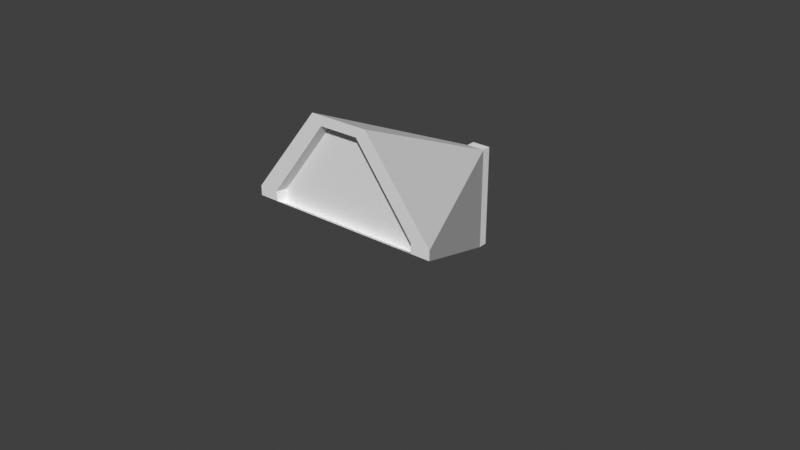 # Source: door_dungeon.blend  (saved by Blender 3.0.42; exported with 4.5.12 LTS)
import bpy
from mathutils import Matrix  # noqa: F401  (used for matrix-valued properties, if any)

bpy.ops.wm.read_factory_settings(use_empty=True)
scene = bpy.context.scene
scene.name = 'Scene'

# ---- collections
col_collection = bpy.data.collections.new('Collection'); scene.collection.children.link(col_collection)

# ---- world
world_world = bpy.data.worlds.new('World'); scene.world = world_world
world_world.use_nodes = True; world_world.node_tree.nodes.clear()
_N = world_world.node_tree.nodes; _L = world_world.node_tree.links
n0 = _N.new('ShaderNodeOutputWorld'); n0.name = 'World Output'; n0.location = (300, 300)
n1 = _N.new('ShaderNodeBackground'); n1.name = 'Background'; n1.location = (10, 300)
n1.inputs[0].default_value = (0.05088, 0.05088, 0.05088, 1.0)
_L.new(n1.outputs[0], n0.inputs[0])
n0.is_active_output = True
world_world.color = (0.05088, 0.05088, 0.05088)
world_world.use_sun_shadow = False
world_world.sun_shadow_jitter_overblur = 0.0

# ---- meshes
me_plane_002 = bpy.data.meshes.new('Plane.002')
me_plane_002.from_pydata([(-0.9, 0.0, -0.1), (0.0, 0.0, -0.1), (-0.2, 0.0, 0.9), (0.0, 0.0, 0.9), (-0.2, -0.1, 0.9), (-0.9, -0.1, -0.05), (0.0, -0.1, -0.05), (0.0, -0.1, 0.9)], [], [(2, 1, 0), (6, 4, 5), (2, 7, 3), (1, 5, 0), (3, 6, 1), (2, 5, 4), (2, 3, 1), (6, 7, 4), (2, 4, 7), (1, 6, 5), (3, 7, 6), (2, 0, 5)])
_uv = me_plane_002.uv_layers.new(name='UVMap')
_uv.uv.foreach_set('vector', [0.0, 1.0, 1.0, 0.0, 0.0, 0.0, 1.0, 0.0, 0.0, 1.0, 0.0, 0.0, 0.0, 1.0, 1.0, 1.0, 1.0, 1.0, 1.0, 0.0, 0.0, 0.0, 0.0, 0.0, 1.0, 1.0, 1.0, 0.0, 1.0, 0.0, 0.0, 1.0, 0.0, 0.0, 0.0, 1.0, 0.0, 1.0, 1.0, 1.0, 1.0, 0.0, 1.0, 0.0, 1.0, 1.0, 0.0, 1.0, 0.0, 1.0, 0.0, 1.0, 1.0, 1.0, 1.0, 0.0, 1.0, 0.0, 0.0, 0.0, 1.0, 1.0, 1.0, 1.0, 1.0, 0.0, 0.0, 1.0, 0.0, 0.0, 0.0, 0.0])
me_plane_002.use_remesh_fix_poles = True
me_plane_002.use_remesh_preserve_attributes = False
me_plane_002.update()
me_plane_003 = bpy.data.meshes.new('Plane.003')
me_plane_003.from_pydata([(-0.9, 0.1, -0.05), (8.941e-08, 0.1, -0.05), (-0.2, 0.1, 0.9), (8.941e-08, 0.1, 0.9), (-0.2, -3.725e-08, 0.9), (-0.9, -3.725e-08, -0.1), (8.941e-08, -3.725e-08, -0.1), (8.941e-08, -3.725e-08, 0.9)], [], [(2, 1, 0), (6, 4, 5), (2, 7, 3), (1, 5, 0), (1, 7, 6), (0, 4, 2), (2, 3, 1), (6, 7, 4), (2, 4, 7), (1, 6, 5), (1, 3, 7), (0, 5, 4)])
_uv = me_plane_003.uv_layers.new(name='UVMap')
_uv.uv.foreach_set('vector', [0.0, 1.0, 1.0, 0.0, 0.0, 0.0, 1.0, 0.0, 0.0, 1.0, 0.0, 0.0, 0.0, 1.0, 1.0, 1.0, 1.0, 1.0, 1.0, 0.0, 0.0, 0.0, 0.0, 0.0, 1.0, 0.0, 1.0, 1.0, 1.0, 0.0, 0.0, 0.0, 0.0, 1.0, 0.0, 1.0, 0.0, 1.0, 1.0, 1.0, 1.0, 0.0, 1.0, 0.0, 1.0, 1.0, 0.0, 1.0, 0.0, 1.0, 0.0, 1.0, 1.0, 1.0, 1.0, 0.0, 1.0, 0.0, 0.0, 0.0, 1.0, 0.0, 1.0, 1.0, 1.0, 1.0, 0.0, 0.0, 0.0, 0.0, 0.0, 1.0])
me_plane_003.use_remesh_fix_poles = True
me_plane_003.use_remesh_preserve_attributes = False
me_plane_003.update()
me_cube = bpy.data.meshes.new('Cube')
me_cube.from_pydata([(-3.045, -20.55, 7.139), (22.07, 0.777, 2.107), (-4.691, -3.776, -29.33), (-2.18, -1.643, -29.83), (21.5, 1.742, 3.339), (-8.484, 8.976, -16.28), (-3.618, -19.59, 8.371), (-11.0, 6.843, -15.78), (0.01514, -3.434, 17.7), (7.55, 2.965, 16.19), (-1.106, -17.45, 7.868), (1.844, -3.333, 16.21), (6.867, 0.9335, 15.21), (18.99, -0.3906, 3.842), (-0.533, -18.42, 6.636), (19.56, -1.356, 2.61), (-3.114, -0.8016, -30.92), (-5.625, -2.935, -30.42), (-9.418, 9.818, -17.37), (-11.93, 7.685, -16.87)], [], [(9, 8, 11), (1, 3, 5), (0, 6, 7), (5, 3, 16, 18), (11, 12, 9), (12, 13, 9), (9, 13, 4), (10, 11, 8), (8, 6, 10), (14, 10, 0), (0, 10, 6), (4, 13, 1), (15, 1, 13), (3, 1, 15), (0, 2, 14), (14, 2, 15), (2, 3, 15), (6, 8, 7), (5, 9, 4), (7, 8, 5), (8, 9, 5), (2, 10, 14), (10, 2, 7), (10, 7, 11), (13, 3, 15), (13, 5, 3), (13, 12, 5), (12, 11, 7), (12, 7, 5), (1, 5, 4), (0, 7, 2), (2, 7, 19, 17), (16, 17, 19), (16, 19, 18), (3, 2, 17, 16), (7, 5, 18, 19), (3, 5, 7), (3, 7, 2)])
_uv = me_cube.uv_layers.new(name='UVMap')
_uv.uv.foreach_set('vector', [0.0, 0.0, 0.0, 0.0, 0.0, 0.0, 1.0, 0.0, 1.0, 1.0, 1.0, 1.0, 0.0, 0.0, 0.0, 0.0, 0.0, 1.0, 1.0, 1.0, 1.0, 1.0, 1.0, 1.0, 1.0, 1.0, 0.0, 0.0, 0.0, 0.0, 0.0, 0.0, 0.0, 0.0, 0.0, 0.0, 0.0, 0.0, 0.0, 0.0, 0.0, 0.0, 0.0, 0.0, 0.0, 0.0, 0.0, 0.0, 0.0, 0.0, 0.0, 0.0, 0.0, 0.0, 0.0, 0.0, 0.0, 0.0, 0.0, 0.0, 0.0, 0.0, 0.0, 0.0, 0.0, 0.0, 0.0, 0.0, 0.0, 0.0, 0.0, 0.0, 1.0, 0.0, 0.0, 0.0, 1.0, 0.0, 0.0, 0.0, 1.0, 1.0, 1.0, 0.0, 0.0, 0.0, 0.0, 0.0, 0.0, 1.0, 0.0, 0.0, 0.0, 0.0, 0.0, 1.0, 0.0, 0.0, 0.0, 1.0, 1.0, 1.0, 0.0, 0.0, 0.0, 0.0, 0.0, 0.0, 0.0, 1.0, 1.0, 1.0, 0.0, 0.0, 0.0, 0.0, 0.0, 1.0, 0.0, 0.0, 1.0, 1.0, 0.0, 0.0, 0.0, 0.0, 1.0, 1.0, 0.0, 1.0, 0.0, 0.0, 0.0, 0.0, 0.0, 0.0, 0.0, 1.0, 0.0, 1.0, 0.0, 0.0, 0.0, 1.0, 0.0, 0.0, 0.0, 0.0, 1.0, 1.0, 0.0, 0.0, 0.0, 0.0, 1.0, 1.0, 1.0, 1.0, 0.0, 0.0, 0.0, 0.0, 1.0, 1.0, 0.0, 0.0, 0.0, 0.0, 0.0, 1.0, 0.0, 0.0, 0.0, 0.0, 0.0, 0.0, 1.0, 0.0, 1.0, 1.0, 1.0, 0.0, 0.0, 0.0, 0.0, 1.0, 0.0, 1.0, 0.0, 1.0, 0.0, 1.0, 0.0, 1.0, 0.0, 1.0, 1.0, 1.0, 0.0, 1.0, 0.0, 1.0, 1.0, 1.0, 0.0, 1.0, 1.0, 1.0, 1.0, 1.0, 0.0, 1.0, 0.0, 1.0, 1.0, 1.0, 0.0, 0.0, 0.0, 0.0, 0.0, 0.0, 0.0, 0.0, 1.0, 1.0, 1.0, 1.0, 0.0, 0.0, 0.0, 0.0, 0.0, 0.0, 0.0, 0.0])
me_cube.use_remesh_fix_poles = True
me_cube.use_remesh_preserve_attributes = False
me_cube.update()

# ---- objects
ob_panneau_gauche = bpy.data.objects.new('panneau_gauche', me_plane_002)
ob_panneau_droit = bpy.data.objects.new('panneau_droit', me_plane_003)
ob_porte = bpy.data.objects.new('porte', me_cube)

# ---- transforms, parenting, visibility, modifiers, constraints
ob_panneau_gauche.location = (0.0, -20.0, 0.0)
ob_panneau_gauche.scale = (10.0, 10.0, 10.0)
ob_panneau_droit.location = (0.0, -20.0, 0.0)
ob_panneau_droit.rotation_euler = (0.0, 0.0, 3.142)
ob_panneau_droit.scale = (10.0, 10.0, 10.0)
ob_porte.location = (-0.08562, -13.98, 3.349)
ob_porte.rotation_euler = (0.6647, 0.351, -0.6395)
ob_porte.scale = (0.6, 0.6, 0.6)

# ---- collection membership
col_collection.objects.link(ob_panneau_gauche)
col_collection.objects.link(ob_panneau_droit)
col_collection.objects.link(ob_porte)

# ---- scene / render settings (as saved in the file)
scene.frame_start = 1; scene.frame_end = 250; scene.frame_set(1)
scene.render.engine = 'BLENDER_EEVEE_NEXT'
scene.cycles.sampling_pattern = 'TABULATED_SOBOL'
scene.cycles.use_light_tree = False
scene.view_settings.view_transform = 'Standard'
bpy.context.view_layer.update()

# ---- added for rendering (the .blend has no active camera and no usable light): camera, sun
cam_auto = bpy.data.cameras.new('AutoCamera')
cam_auto.lens = 50.0
cam_auto.sensor_width = 36.0
cam_auto.clip_end = 1040.0
ob_auto_camera = bpy.data.objects.new('AutoCamera', cam_auto)
scene.collection.objects.link(ob_auto_camera)
ob_auto_camera.location = (60.0044, -85.8218, 44.912)
ob_auto_camera.rotation_euler = (1.09748, -7.21219e-08, 0.694738)
scene.camera = ob_auto_camera
light_auto_sun = bpy.data.lights.new('AutoSun', 'SUN')
light_auto_sun.energy = 3.0
light_auto_sun.angle = 0.0523599
ob_auto_sun = bpy.data.objects.new('AutoSun', light_auto_sun)
scene.collection.objects.link(ob_auto_sun)
ob_auto_sun.rotation_euler = (0.872665, 0.174533, 0.523599)
bpy.context.view_layer.update()
